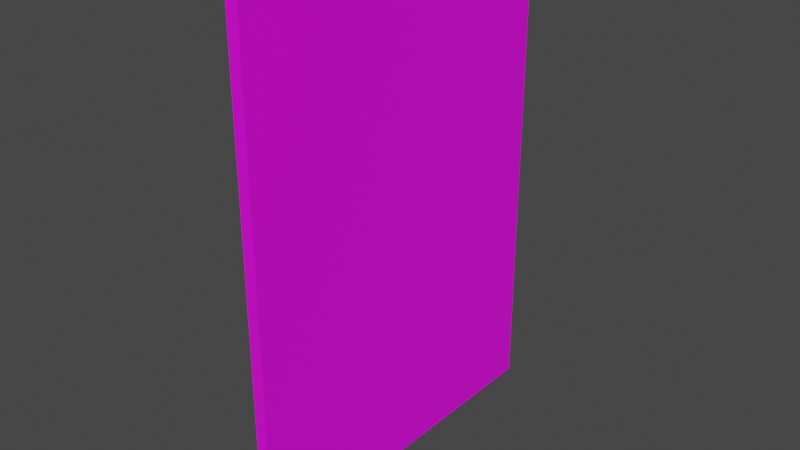 # Source: van-gogh.blend  (saved by Blender 2.93.21; exported with 4.5.12 LTS)
import bpy
from mathutils import Matrix  # noqa: F401  (used for matrix-valued properties, if any)

bpy.ops.wm.read_factory_settings(use_empty=True)
scene = bpy.context.scene
scene.name = 'Scene'

# ---- collections
col_collection = bpy.data.collections.new('Collection'); scene.collection.children.link(col_collection)

# ---- images (referenced by path relative to the original .blend; pixels are not part of the script)
import os
ASSET_DIR = os.environ.get("B2B_ASSET_DIR", "")  # directory of the original .blend (textures are referenced by path, not embedded)
HERE = os.path.dirname(os.path.abspath(__file__))  # packed textures are extracted next to this script under _unpacked/

def load_image(name, relpath, width, height, colorspace="sRGB"):
    """Load a texture the original file referenced (path relative to the .blend, or extracted next to this script)."""
    p = next((c for c in (os.path.join(HERE, relpath), os.path.join(ASSET_DIR, relpath)) if relpath and os.path.exists(c)), "")
    if p:
        img = bpy.data.images.load(p, check_existing=True)
        img.name = name
    else:  # same state as the original file: an image datablock whose file is absent (Cycles renders it pink)
        img = bpy.data.images.new(name, width, height)
        img.source = "FILE"
        img.filepath = "//" + (relpath or name)
    img.colorspace_settings.name = colorspace
    return img
img_gettyimages_1035007370_jpg = load_image('gettyimages-1035007370.jpg', 'gettyimages-1035007370.jpg', 1024, 1024, 'sRGB')

# ---- materials (node trees are filled in below, after node groups)
mat_tela = bpy.data.materials.new('tela')
mat_tela.use_transparent_shadow = False

# ---- material node trees
mat_tela.use_nodes = True; mat_tela.node_tree.nodes.clear()
_N = mat_tela.node_tree.nodes; _L = mat_tela.node_tree.links
n0 = _N.new('ShaderNodeBsdfPrincipled'); n0.name = 'Principled BSDF'; n0.location = (10, 300)
n0.distribution = 'GGX'
n0.subsurface_method = 'BURLEY'
n0.inputs[3].default_value = 1.45
n0.inputs[27].default_value = (0.0, 0.0, 0.0, 1.0)
n0.inputs[28].default_value = 1.0
n1 = _N.new('ShaderNodeOutputMaterial'); n1.name = 'Material Output'; n1.location = (300, 300)
n2 = _N.new('ShaderNodeTexImage'); n2.name = 'Image Texture'; n2.location = (-280, 280)
n2.image = img_gettyimages_1035007370_jpg
_L.new(n0.outputs[0], n1.inputs[0])
_L.new(n2.outputs[0], n0.inputs[0])
n1.is_active_output = True

# ---- world
world_world = bpy.data.worlds.new('World'); scene.world = world_world
world_world.use_nodes = True; world_world.node_tree.nodes.clear()
_N = world_world.node_tree.nodes; _L = world_world.node_tree.links
n0 = _N.new('ShaderNodeOutputWorld'); n0.name = 'World Output'; n0.location = (300, 300)
n1 = _N.new('ShaderNodeBackground'); n1.name = 'Background'; n1.location = (10, 300)
n1.inputs[0].default_value = (0.05088, 0.05088, 0.05088, 1.0)
_L.new(n1.outputs[0], n0.inputs[0])
n0.is_active_output = True
world_world.color = (0.05088, 0.05088, 0.05088)
world_world.use_sun_shadow = False
world_world.sun_shadow_jitter_overblur = 0.0

# ---- meshes
me_plane = bpy.data.meshes.new('Plane')
me_plane.from_pydata([(1.0, -1.0, 0.0), (1.0, 1.0, 0.0), (1.0, -1.0, 0.06536), (1.0, 1.0, 0.06536), (-1.731, -1.0, 5.52e-08), (-1.731, 1.0, 5.52e-08), (-1.731, -1.0, 0.06536), (-1.731, 1.0, 0.06536), (-1.731, -1.0, 5.52e-08), (-1.731, 1.0, 5.52e-08), (-1.731, -1.0, 0.06536), (-1.731, 1.0, 0.06536)], [], [(1, 5, 7, 3), (0, 2, 6, 4), (0, 1, 3, 2), (2, 3, 7, 6), (1, 0, 4, 5), (4, 6, 10, 8), (9, 8, 10, 11), (6, 7, 11, 10), (5, 4, 8, 9), (7, 5, 9, 11)])
_uv = me_plane.uv_layers.new(name='UVMap')
_uv.uv.foreach_set('vector', [0.9605, 1.005, 0.9605, 0.002615, 0.9894, 0.002615, 0.9894, 1.005, 0.03026, 1.0, 0.0, 1.0, 2.144e-06, 0.0, 0.03026, 5.175e-08, -0.005256, -0.002042, 1.005, -0.002042, 1.005, 0.03064, -0.005256, 0.03064, 0.0, 0.0, 1.0, 0.0, 1.0, 1.0, 0.0, 1.0, 0.8844, 1.0, 0.0, 1.0, 0.0, 0.5, 0.8844, 0.5, 0.8844, 0.5, 0.8844, 0.5, 0.8844, 0.5, 0.8844, 0.5, 0.9942, 0.9979, -4.243e-05, 0.9979, -4.249e-05, 0.9652, 0.9942, 0.9652, 0.8844, 0.5, 0.8844, 0.5, 0.8844, 0.5, 0.8844, 0.5, 0.8844, 0.5, 0.8844, 0.5, 0.8844, 0.5, 0.8844, 0.5, 0.8844, 0.5, 0.8844, 0.5, 0.8844, 0.5, 0.8844, 0.5])
me_plane.materials.append(mat_tela)
me_plane.use_remesh_fix_poles = True
me_plane.use_remesh_preserve_attributes = False
me_plane.update()

# ---- objects
ob_plane = bpy.data.objects.new('Plane', me_plane)

# ---- transforms, parenting, visibility, modifiers, constraints
ob_plane.location = (0.0, 0.0, 0.0)
ob_plane.rotation_euler = (-0.0, 1.571, 0.0)

# ---- collection membership
col_collection.objects.link(ob_plane)

# ---- scene / render settings (as saved in the file)
scene.frame_start = 1; scene.frame_end = 250; scene.frame_set(1)
scene.render.engine = 'BLENDER_EEVEE_NEXT'
scene.cycles.use_denoising = False
scene.cycles.samples = 128
scene.cycles.sampling_pattern = 'TABULATED_SOBOL'
scene.cycles.use_adaptive_sampling = False
scene.cycles.use_light_tree = False
scene.view_settings.view_transform = 'Filmic'
bpy.context.view_layer.update()

# ---- added for rendering (the .blend has no active camera and no usable light): camera, sun
cam_auto = bpy.data.cameras.new('AutoCamera')
cam_auto.lens = 50.0
cam_auto.sensor_width = 36.0
cam_auto.clip_end = 1000.0
ob_auto_camera = bpy.data.objects.new('AutoCamera', cam_auto)
scene.collection.objects.link(ob_auto_camera)
ob_auto_camera.location = (3.16532, -3.75917, 2.87171)
ob_auto_camera.rotation_euler = (1.09748, -7.21219e-08, 0.694738)
scene.camera = ob_auto_camera
light_auto_sun = bpy.data.lights.new('AutoSun', 'SUN')
light_auto_sun.energy = 3.0
light_auto_sun.angle = 0.0523599
ob_auto_sun = bpy.data.objects.new('AutoSun', light_auto_sun)
scene.collection.objects.link(ob_auto_sun)
ob_auto_sun.rotation_euler = (0.872665, 0.174533, 0.523599)
bpy.context.view_layer.update()
